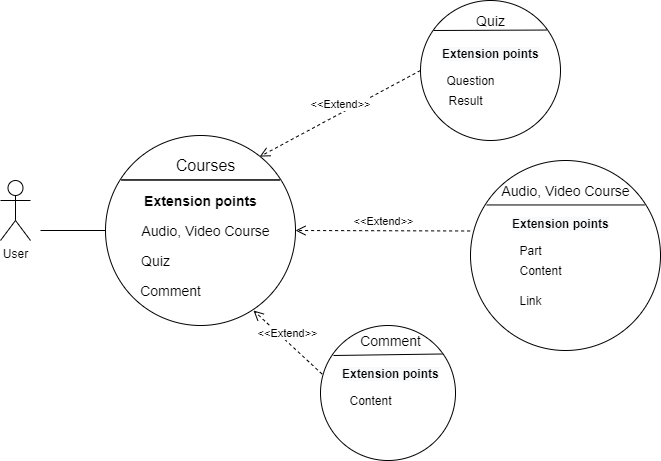

The diagram above was exported from draw.io. Its source (the exported page's mxGraphModel, read from the mxfile embedded in the PNG):
<mxGraphModel dx="1038" dy="588" grid="1" gridSize="10" guides="1" tooltips="1" connect="1" arrows="1" fold="1" page="1" pageScale="1" pageWidth="827" pageHeight="1169" math="0" shadow="0">
  <root>
    <mxCell id="0" />
    <mxCell id="1" parent="0" />
    <mxCell id="PF7KCXeO9LO-3_wPxYuY-1" value="" style="ellipse;whiteSpace=wrap;html=1;aspect=fixed;" vertex="1" parent="1">
      <mxGeometry x="175" y="185" width="190" height="190" as="geometry" />
    </mxCell>
    <mxCell id="PF7KCXeO9LO-3_wPxYuY-2" value="" style="endArrow=none;html=1;exitX=0.084;exitY=0.234;exitDx=0;exitDy=0;exitPerimeter=0;entryX=0.918;entryY=0.234;entryDx=0;entryDy=0;entryPerimeter=0;" edge="1" parent="1" source="PF7KCXeO9LO-3_wPxYuY-1" target="PF7KCXeO9LO-3_wPxYuY-1">
      <mxGeometry width="50" height="50" relative="1" as="geometry">
        <mxPoint x="110" y="204" as="sourcePoint" />
        <mxPoint x="260" y="204" as="targetPoint" />
        <Array as="points" />
      </mxGeometry>
    </mxCell>
    <mxCell id="PF7KCXeO9LO-3_wPxYuY-3" value="&lt;font style=&quot;font-size: 16px&quot;&gt;Courses&lt;/font&gt;" style="text;html=1;align=center;verticalAlign=middle;resizable=0;points=[];autosize=1;strokeColor=none;fillColor=none;" vertex="1" parent="1">
      <mxGeometry x="240" y="205" width="70" height="20" as="geometry" />
    </mxCell>
    <mxCell id="PF7KCXeO9LO-3_wPxYuY-4" value="&lt;font style=&quot;font-size: 14px&quot;&gt;Audio, Video Course&lt;/font&gt;" style="text;html=1;align=center;verticalAlign=middle;resizable=0;points=[];autosize=1;strokeColor=none;fillColor=none;" vertex="1" parent="1">
      <mxGeometry x="205" y="270" width="140" height="20" as="geometry" />
    </mxCell>
    <mxCell id="PF7KCXeO9LO-3_wPxYuY-5" value="" style="endArrow=none;html=1;exitX=0.084;exitY=0.234;exitDx=0;exitDy=0;exitPerimeter=0;entryX=0.918;entryY=0.234;entryDx=0;entryDy=0;entryPerimeter=0;" edge="1" parent="1" source="PF7KCXeO9LO-3_wPxYuY-1" target="PF7KCXeO9LO-3_wPxYuY-1">
      <mxGeometry width="50" height="50" relative="1" as="geometry">
        <mxPoint x="195.96000000000004" y="229.46000000000004" as="sourcePoint" />
        <mxPoint x="354.4200000000001" y="229.46000000000004" as="targetPoint" />
        <Array as="points" />
      </mxGeometry>
    </mxCell>
    <mxCell id="PF7KCXeO9LO-3_wPxYuY-6" value="User" style="shape=umlActor;verticalLabelPosition=bottom;verticalAlign=top;html=1;outlineConnect=0;" vertex="1" parent="1">
      <mxGeometry x="70" y="230" width="30" height="60" as="geometry" />
    </mxCell>
    <mxCell id="PF7KCXeO9LO-3_wPxYuY-7" value="&lt;font style=&quot;font-size: 14px&quot;&gt;Quiz&lt;/font&gt;" style="text;html=1;align=center;verticalAlign=middle;resizable=0;points=[];autosize=1;strokeColor=none;fillColor=none;" vertex="1" parent="1">
      <mxGeometry x="205" y="300" width="40" height="20" as="geometry" />
    </mxCell>
    <mxCell id="PF7KCXeO9LO-3_wPxYuY-8" value="&lt;font style=&quot;font-size: 14px&quot;&gt;&lt;b&gt;Extension points&lt;/b&gt;&lt;/font&gt;" style="text;html=1;align=center;verticalAlign=middle;resizable=0;points=[];autosize=1;strokeColor=none;fillColor=none;" vertex="1" parent="1">
      <mxGeometry x="205" y="240" width="130" height="20" as="geometry" />
    </mxCell>
    <mxCell id="PF7KCXeO9LO-3_wPxYuY-9" value="&lt;font style=&quot;font-size: 14px&quot;&gt;Comment&lt;/font&gt;" style="text;html=1;align=center;verticalAlign=middle;resizable=0;points=[];autosize=1;strokeColor=none;fillColor=none;" vertex="1" parent="1">
      <mxGeometry x="200" y="330" width="80" height="20" as="geometry" />
    </mxCell>
    <mxCell id="PF7KCXeO9LO-3_wPxYuY-10" value="" style="endArrow=none;html=1;entryX=0;entryY=0.5;entryDx=0;entryDy=0;" edge="1" parent="1" target="PF7KCXeO9LO-3_wPxYuY-1">
      <mxGeometry width="50" height="50" relative="1" as="geometry">
        <mxPoint x="110" y="280" as="sourcePoint" />
        <mxPoint x="170" y="280" as="targetPoint" />
      </mxGeometry>
    </mxCell>
    <mxCell id="PF7KCXeO9LO-3_wPxYuY-11" value="" style="ellipse;whiteSpace=wrap;html=1;aspect=fixed;" vertex="1" parent="1">
      <mxGeometry x="490" y="50" width="140" height="140" as="geometry" />
    </mxCell>
    <mxCell id="PF7KCXeO9LO-3_wPxYuY-12" value="" style="endArrow=none;html=1;entryX=0.903;entryY=0.211;entryDx=0;entryDy=0;entryPerimeter=0;" edge="1" parent="1" target="PF7KCXeO9LO-3_wPxYuY-11">
      <mxGeometry width="50" height="50" relative="1" as="geometry">
        <mxPoint x="503" y="80" as="sourcePoint" />
        <mxPoint x="610" y="80" as="targetPoint" />
      </mxGeometry>
    </mxCell>
    <mxCell id="PF7KCXeO9LO-3_wPxYuY-13" value="&lt;font style=&quot;font-size: 14px&quot;&gt;Quiz&lt;/font&gt;" style="text;html=1;align=center;verticalAlign=middle;resizable=0;points=[];autosize=1;strokeColor=none;fillColor=none;" vertex="1" parent="1">
      <mxGeometry x="540" y="60" width="40" height="20" as="geometry" />
    </mxCell>
    <mxCell id="PF7KCXeO9LO-3_wPxYuY-14" value="Question" style="text;html=1;align=center;verticalAlign=middle;resizable=0;points=[];autosize=1;strokeColor=none;fillColor=none;" vertex="1" parent="1">
      <mxGeometry x="510" y="120" width="60" height="20" as="geometry" />
    </mxCell>
    <mxCell id="PF7KCXeO9LO-3_wPxYuY-15" value="&lt;b style=&quot;color: rgb(0 , 0 , 0) ; font-family: &amp;#34;helvetica&amp;#34; ; font-style: normal ; letter-spacing: normal ; text-align: center ; text-indent: 0px ; text-transform: none ; word-spacing: 0px ; background-color: rgb(248 , 249 , 250)&quot;&gt;&lt;font style=&quot;font-size: 12px&quot;&gt;Extension points&lt;/font&gt;&lt;/b&gt;" style="text;whiteSpace=wrap;html=1;" vertex="1" parent="1">
      <mxGeometry x="510" y="90" width="140" height="30" as="geometry" />
    </mxCell>
    <mxCell id="PF7KCXeO9LO-3_wPxYuY-16" value="Result" style="text;html=1;align=center;verticalAlign=middle;resizable=0;points=[];autosize=1;strokeColor=none;fillColor=none;" vertex="1" parent="1">
      <mxGeometry x="510" y="140" width="50" height="20" as="geometry" />
    </mxCell>
    <mxCell id="PF7KCXeO9LO-3_wPxYuY-17" value="" style="ellipse;whiteSpace=wrap;html=1;aspect=fixed;" vertex="1" parent="1">
      <mxGeometry x="390" y="375" width="135" height="135" as="geometry" />
    </mxCell>
    <mxCell id="PF7KCXeO9LO-3_wPxYuY-18" value="" style="endArrow=none;html=1;entryX=0.903;entryY=0.211;entryDx=0;entryDy=0;entryPerimeter=0;" edge="1" parent="1" target="PF7KCXeO9LO-3_wPxYuY-17">
      <mxGeometry width="50" height="50" relative="1" as="geometry">
        <mxPoint x="403" y="405" as="sourcePoint" />
        <mxPoint x="510" y="405" as="targetPoint" />
      </mxGeometry>
    </mxCell>
    <mxCell id="PF7KCXeO9LO-3_wPxYuY-19" value="&lt;b style=&quot;color: rgb(0 , 0 , 0) ; font-family: &amp;#34;helvetica&amp;#34; ; font-style: normal ; letter-spacing: normal ; text-align: center ; text-indent: 0px ; text-transform: none ; word-spacing: 0px ; background-color: rgb(248 , 249 , 250)&quot;&gt;&lt;font style=&quot;font-size: 12px&quot;&gt;Extension points&lt;/font&gt;&lt;/b&gt;" style="text;whiteSpace=wrap;html=1;" vertex="1" parent="1">
      <mxGeometry x="410" y="410" width="140" height="30" as="geometry" />
    </mxCell>
    <mxCell id="PF7KCXeO9LO-3_wPxYuY-20" value="&lt;font style=&quot;font-size: 14px&quot;&gt;Comment&lt;/font&gt;" style="text;html=1;align=center;verticalAlign=middle;resizable=0;points=[];autosize=1;strokeColor=none;fillColor=none;" vertex="1" parent="1">
      <mxGeometry x="420" y="380" width="80" height="20" as="geometry" />
    </mxCell>
    <mxCell id="PF7KCXeO9LO-3_wPxYuY-21" value="Content" style="text;html=1;align=center;verticalAlign=middle;resizable=0;points=[];autosize=1;strokeColor=none;fillColor=none;" vertex="1" parent="1">
      <mxGeometry x="410" y="440" width="60" height="20" as="geometry" />
    </mxCell>
    <mxCell id="PF7KCXeO9LO-3_wPxYuY-22" value="" style="ellipse;whiteSpace=wrap;html=1;aspect=fixed;" vertex="1" parent="1">
      <mxGeometry x="540" y="210" width="190" height="190" as="geometry" />
    </mxCell>
    <mxCell id="PF7KCXeO9LO-3_wPxYuY-23" value="" style="endArrow=none;html=1;exitX=0.084;exitY=0.234;exitDx=0;exitDy=0;exitPerimeter=0;entryX=0.918;entryY=0.234;entryDx=0;entryDy=0;entryPerimeter=0;" edge="1" parent="1" source="PF7KCXeO9LO-3_wPxYuY-22" target="PF7KCXeO9LO-3_wPxYuY-22">
      <mxGeometry width="50" height="50" relative="1" as="geometry">
        <mxPoint x="560.96" y="254.46000000000004" as="sourcePoint" />
        <mxPoint x="719.4200000000001" y="254.46000000000004" as="targetPoint" />
        <Array as="points" />
      </mxGeometry>
    </mxCell>
    <mxCell id="PF7KCXeO9LO-3_wPxYuY-24" value="&lt;font style=&quot;font-size: 14px&quot;&gt;Audio, Video Course&lt;/font&gt;" style="text;html=1;align=center;verticalAlign=middle;resizable=0;points=[];autosize=1;strokeColor=none;fillColor=none;" vertex="1" parent="1">
      <mxGeometry x="565" y="230" width="140" height="20" as="geometry" />
    </mxCell>
    <mxCell id="PF7KCXeO9LO-3_wPxYuY-25" value="&lt;b style=&quot;color: rgb(0 , 0 , 0) ; font-family: &amp;#34;helvetica&amp;#34; ; font-style: normal ; letter-spacing: normal ; text-align: center ; text-indent: 0px ; text-transform: none ; word-spacing: 0px ; background-color: rgb(248 , 249 , 250)&quot;&gt;&lt;font style=&quot;font-size: 12px&quot;&gt;Extension points&lt;/font&gt;&lt;/b&gt;" style="text;whiteSpace=wrap;html=1;" vertex="1" parent="1">
      <mxGeometry x="580" y="260" width="140" height="30" as="geometry" />
    </mxCell>
    <mxCell id="PF7KCXeO9LO-3_wPxYuY-26" value="Part" style="text;html=1;align=center;verticalAlign=middle;resizable=0;points=[];autosize=1;strokeColor=none;fillColor=none;" vertex="1" parent="1">
      <mxGeometry x="580" y="290" width="40" height="20" as="geometry" />
    </mxCell>
    <mxCell id="PF7KCXeO9LO-3_wPxYuY-27" value="Link" style="text;html=1;align=center;verticalAlign=middle;resizable=0;points=[];autosize=1;strokeColor=none;fillColor=none;" vertex="1" parent="1">
      <mxGeometry x="580" y="340" width="40" height="20" as="geometry" />
    </mxCell>
    <mxCell id="PF7KCXeO9LO-3_wPxYuY-28" value="Content" style="text;html=1;align=center;verticalAlign=middle;resizable=0;points=[];autosize=1;strokeColor=none;fillColor=none;" vertex="1" parent="1">
      <mxGeometry x="580" y="310" width="60" height="20" as="geometry" />
    </mxCell>
    <mxCell id="PF7KCXeO9LO-3_wPxYuY-30" value="&amp;lt;&amp;lt;Extend&amp;gt;&amp;gt;" style="html=1;verticalAlign=bottom;endArrow=open;dashed=1;endSize=8;exitX=0;exitY=0.5;exitDx=0;exitDy=0;entryX=0.812;entryY=0.111;entryDx=0;entryDy=0;entryPerimeter=0;" edge="1" parent="1" source="PF7KCXeO9LO-3_wPxYuY-11" target="PF7KCXeO9LO-3_wPxYuY-1">
      <mxGeometry relative="1" as="geometry">
        <mxPoint x="450" y="300" as="sourcePoint" />
        <mxPoint x="340" y="210" as="targetPoint" />
      </mxGeometry>
    </mxCell>
    <mxCell id="PF7KCXeO9LO-3_wPxYuY-31" value="&amp;lt;&amp;lt;Extend&amp;gt;&amp;gt;" style="html=1;verticalAlign=bottom;endArrow=open;dashed=1;endSize=8;exitX=-0.002;exitY=0.371;exitDx=0;exitDy=0;exitPerimeter=0;entryX=1;entryY=0.5;entryDx=0;entryDy=0;" edge="1" parent="1" source="PF7KCXeO9LO-3_wPxYuY-22" target="PF7KCXeO9LO-3_wPxYuY-1">
      <mxGeometry relative="1" as="geometry">
        <mxPoint x="500" y="130" as="sourcePoint" />
        <mxPoint x="370" y="280" as="targetPoint" />
      </mxGeometry>
    </mxCell>
    <mxCell id="PF7KCXeO9LO-3_wPxYuY-32" value="&amp;lt;&amp;lt;Extend&amp;gt;&amp;gt;" style="html=1;verticalAlign=bottom;endArrow=open;dashed=1;endSize=8;exitX=0.012;exitY=0.36;exitDx=0;exitDy=0;exitPerimeter=0;" edge="1" parent="1" source="PF7KCXeO9LO-3_wPxYuY-17">
      <mxGeometry relative="1" as="geometry">
        <mxPoint x="510" y="140" as="sourcePoint" />
        <mxPoint x="323" y="360" as="targetPoint" />
      </mxGeometry>
    </mxCell>
  </root>
</mxGraphModel>